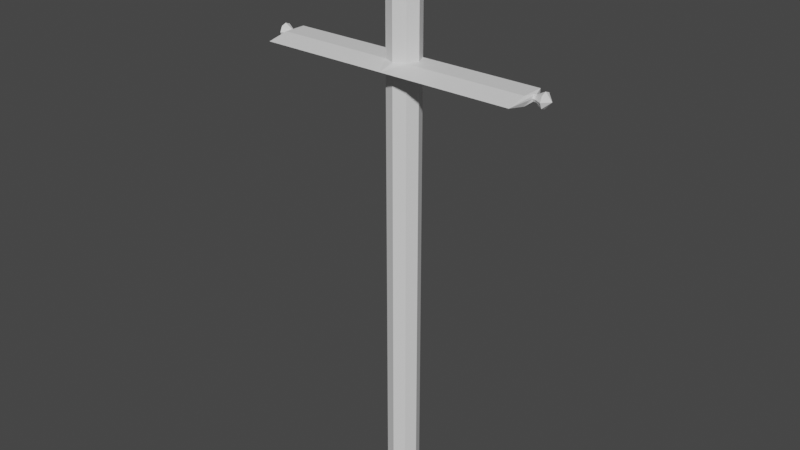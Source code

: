 # Source: Estandarte.blend  (saved by Blender 3.6.11; exported with 4.5.12 LTS)
import bpy
from mathutils import Matrix  # noqa: F401  (used for matrix-valued properties, if any)

bpy.ops.wm.read_factory_settings(use_empty=True)
scene = bpy.context.scene
scene.name = 'Scene'

# ---- materials (node trees are filled in below, after node groups)
mat_metal = bpy.data.materials.new('Metal')
mat_metal.alpha_threshold = 0.0
mat_metal.use_transparent_shadow = False
mat_metal.roughness = 0.5
mat_metal.line_color = (0.0, 0.0, 0.0, 1.0)

# ---- material node trees
mat_metal.use_nodes = True; mat_metal.node_tree.nodes.clear()
_N = mat_metal.node_tree.nodes; _L = mat_metal.node_tree.links
n0 = _N.new('ShaderNodeOutputMaterial'); n0.name = 'Material Output'; n0.location = (300, 300)
n1 = _N.new('ShaderNodeBsdfPrincipled'); n1.name = 'Principled BSDF'; n1.location = (10, 300)
n1.distribution = 'GGX'
n1.subsurface_method = 'RANDOM_WALK_SKIN'
n1.inputs[3].default_value = 1.45
n1.inputs[27].default_value = (0.0, 0.0, 0.0, 1.0)
n1.inputs[28].default_value = 1.0
_L.new(n1.outputs[0], n0.inputs[0])
n0.is_active_output = True

# ---- world
world_world = bpy.data.worlds.new('World'); scene.world = world_world
world_world.use_nodes = True; world_world.node_tree.nodes.clear()
_N = world_world.node_tree.nodes; _L = world_world.node_tree.links
n0 = _N.new('ShaderNodeOutputWorld'); n0.name = 'World Output'; n0.location = (300, 300)
n1 = _N.new('ShaderNodeBackground'); n1.name = 'Background'; n1.location = (10, 300)
n1.inputs[0].default_value = (0.05088, 0.05088, 0.05088, 1.0)
_L.new(n1.outputs[0], n0.inputs[0])
n0.is_active_output = True
world_world.color = (0.05088, 0.05088, 0.05088)
world_world.use_sun_shadow = False
world_world.sun_shadow_jitter_overblur = 0.0

# ---- meshes
me_estandarte = bpy.data.meshes.new('Estandarte')
me_estandarte.from_pydata([(0.05193, 0.05087, 1.97), (0.05193, 0.05087, -0.01), (0.05193, -0.05298, 1.97), (0.05193, -0.05298, -0.01), (-0.05193, 0.05087, 1.97), (-0.05193, 0.05087, -0.01), (-0.05193, -0.05298, 1.97), (-0.05193, -0.05298, -0.01), (0.0, 0.07238, -0.01), (0.0, -0.07449, 1.97), (0.0, -0.07449, -0.01), (0.0, 0.07238, 1.97), (-0.07344, 1.31e-10, -0.01), (-0.07344, 1.31e-10, 1.97), (0.0, 1.31e-10, -0.01), (0.0, 0.07238, 1.929), (0.0, -0.07449, 1.929), (-0.05193, 0.05087, 1.929), (-0.05193, -0.05298, 1.929), (-0.07344, 1.31e-10, 1.929), (-0.6545, -3.962e-05, 1.984), (-0.6545, 0.02309, 1.975), (-0.6545, -0.02242, 1.924), (-0.6545, -0.02242, 1.975), (-0.6545, 0.02309, 1.924), (-0.6545, -3.947e-05, 1.916), (0.0, -0.09652, 2.33), (-0.06751, -0.06856, 2.33), (-0.09547, 1.31e-10, 2.33), (-0.06751, 0.06645, 2.33), (0.0, 0.09442, 2.33), (0.0, -0.05456, 2.3), (-0.05354, -7.904e-05, 2.3), (-0.03786, 0.03683, 2.3), (-0.03786, -0.03888, 2.3), (0.0, 0.05251, 2.3), (0.07344, 1.31e-10, -0.01), (0.07344, 1.31e-10, 1.97), (-0.05354, -7.904e-05, 2.255), (0.0, 0.05251, 2.255), (0.05193, 0.05087, 1.929), (0.05193, -0.05298, 1.929), (0.07344, 1.31e-10, 1.929), (0.6545, -3.962e-05, 1.984), (0.6545, 0.02309, 1.975), (0.6545, -0.02242, 1.924), (0.6545, -0.02242, 1.975), (0.6545, 0.02309, 1.924), (0.6545, -3.947e-05, 1.916), (0.06751, -0.06856, 2.33), (0.0, 1.31e-10, 2.5), (-0.03786, -0.03888, 2.255), (-0.03786, 0.03683, 2.255), (0.0, -0.05456, 2.255), (-0.05193, -0.15, 1.95), (0.0, 0.07238, 1.95), (0.0, -0.15, 1.95), (0.09547, 1.31e-10, 2.33), (-0.05193, 0.05087, 1.95), (-0.6545, -0.03362, 1.95), (-0.6545, 0.03413, 1.95), (0.05193, -0.15, 1.95), (0.06751, 0.06645, 2.33), (0.05354, -7.904e-05, 2.3), (0.0, -0.07449, 2.242), (0.03786, 0.03683, 2.3), (-0.05193, 0.05087, 2.242), (-0.05193, -0.05298, 2.242), (0.0, 0.07238, 2.242), (-0.07344, 1.31e-10, 2.242), (0.03786, -0.03888, 2.3), (-0.6, 1.164e-10, 1.929), (-0.6, 0.05082, 1.929), (-0.6, 0.05082, 1.97), (-0.6, 1.164e-10, 1.97), (-0.6, -0.05304, 1.97), (-0.6, -0.05304, 1.929), (-0.6, -0.1501, 1.95), (-0.6, 0.05082, 1.95), (-0.6102, -3.005e-05, 1.935), (-0.6102, 0.01026, 1.961), (-0.6102, -0.009255, 1.961), (-0.6102, -0.01468, 1.95), (-0.6102, 0.01557, 1.95), (-0.6102, 0.01019, 1.938), (-0.6102, -3.585e-05, 1.965), (-0.6102, -0.009185, 1.938), (-0.6203, -3.17e-05, 1.935), (-0.6203, 0.01023, 1.961), (-0.6203, -0.009213, 1.961), (-0.6203, -0.01467, 1.95), (-0.6203, 0.01557, 1.95), (-0.6203, 0.01023, 1.938), (-0.6203, -3.76e-05, 1.965), (-0.6203, -0.009213, 1.938), (0.03786, 0.03683, 2.255), (0.03786, -0.03888, 2.255), (-0.6845, 0.0002222, 1.95), (0.05354, -7.904e-05, 2.255), (0.05193, 0.05087, 1.95), (0.6545, -0.03362, 1.95), (0.6545, 0.03413, 1.95), (0.05193, 0.05087, 2.242), (0.05193, -0.05298, 2.242), (0.07344, 1.31e-10, 2.242), (0.6, 1.164e-10, 1.929), (0.6, 0.05082, 1.929), (0.6, 0.05082, 1.97), (0.6, 1.164e-10, 1.97), (0.6, -0.05304, 1.97), (0.6, -0.05304, 1.929), (0.6, -0.1501, 1.95), (0.6, 0.05082, 1.95), (0.6102, -3.005e-05, 1.935), (0.6102, 0.01026, 1.961), (0.6102, -0.009255, 1.961), (0.6102, -0.01468, 1.95), (0.6102, 0.01557, 1.95), (0.6102, 0.01019, 1.938), (0.6102, -3.585e-05, 1.965), (0.6102, -0.009185, 1.938), (0.6203, -3.17e-05, 1.935), (0.6203, 0.01023, 1.961), (0.6203, -0.009213, 1.961), (0.6203, -0.01467, 1.95), (0.6203, 0.01557, 1.95), (0.6203, 0.01023, 1.938), (0.6203, -3.76e-05, 1.965), (0.6203, -0.009213, 1.938), (0.6845, 0.0002222, 1.95)], [], [(35, 30, 62, 65), (1, 36, 14, 8), (56, 61, 2, 9), (34, 31, 26, 27), (58, 4, 11, 55), (124, 100, 46, 123), (12, 14, 10, 7), (103, 96, 53, 64), (18, 19, 12, 7), (56, 9, 6, 54), (19, 17, 5, 12), (5, 8, 14, 12), (2, 103, 64, 9), (65, 62, 57, 63), (47, 129, 48), (96, 70, 31, 53), (42, 36, 1, 40), (93, 88, 21, 20), (10, 16, 18, 7), (92, 87, 25, 24), (70, 49, 26, 31), (5, 17, 15, 8), (41, 3, 36, 42), (99, 55, 11, 0), (22, 59, 97), (24, 25, 97), (91, 92, 24, 60), (90, 89, 23, 59), (87, 94, 22, 25), (89, 93, 20, 23), (125, 101, 47, 126), (28, 27, 50), (36, 3, 10, 14), (122, 44, 101, 125), (33, 32, 28, 29), (127, 43, 44, 122), (121, 48, 45, 128), (35, 33, 29, 30), (104, 98, 96, 103), (46, 129, 43), (38, 51, 34, 32), (39, 52, 33, 35), (126, 47, 48, 121), (68, 39, 95, 102), (52, 38, 32, 33), (51, 53, 31, 34), (40, 15, 55, 99), (98, 63, 70, 96), (10, 3, 41, 16), (69, 67, 51, 38), (27, 26, 50), (123, 46, 43, 127), (68, 66, 52, 39), (66, 69, 38, 52), (57, 50, 49), (39, 35, 65, 95), (67, 64, 53, 51), (43, 129, 44), (0, 102, 104, 37), (16, 41, 61, 56), (1, 8, 15, 40), (30, 29, 50), (45, 129, 100), (29, 28, 50), (49, 50, 26), (62, 50, 57), (102, 95, 98, 104), (128, 45, 100, 124), (94, 90, 59, 22), (88, 91, 60, 21), (23, 20, 97), (20, 21, 97), (95, 65, 63, 98), (16, 56, 54, 18), (30, 50, 62), (17, 58, 55, 15), (32, 34, 27, 28), (11, 68, 102, 0), (63, 57, 49, 70), (6, 9, 64, 67), (4, 13, 69, 66), (11, 4, 66, 68), (13, 6, 67, 69), (37, 104, 103, 2), (4, 58, 78, 73), (18, 54, 77, 76), (6, 13, 74, 75), (19, 18, 76, 71), (54, 6, 75, 77), (58, 17, 72, 78), (17, 19, 71, 72), (13, 4, 73, 74), (73, 78, 83, 80), (76, 77, 82, 86), (75, 74, 85, 81), (71, 76, 86, 79), (77, 75, 81, 82), (78, 72, 84, 83), (72, 71, 79, 84), (74, 73, 80, 85), (80, 83, 91, 88), (86, 82, 90, 94), (81, 85, 93, 89), (79, 86, 94, 87), (82, 81, 89, 90), (83, 84, 92, 91), (84, 79, 87, 92), (85, 80, 88, 93), (60, 24, 97), (59, 23, 97), (21, 60, 97), (25, 22, 97), (99, 112, 106, 40), (61, 111, 109, 2), (42, 105, 110, 41), (2, 109, 108, 37), (41, 110, 111, 61), (0, 107, 112, 99), (40, 106, 105, 42), (37, 108, 107, 0), (107, 114, 117, 112), (110, 120, 116, 111), (109, 115, 119, 108), (105, 113, 120, 110), (111, 116, 115, 109), (112, 117, 118, 106), (106, 118, 113, 105), (108, 119, 114, 107), (114, 122, 125, 117), (120, 128, 124, 116), (115, 123, 127, 119), (113, 121, 128, 120), (116, 124, 123, 115), (117, 125, 126, 118), (118, 126, 121, 113), (119, 127, 122, 114), (101, 129, 47), (100, 129, 46), (44, 129, 101), (48, 129, 45)])
_uv = me_estandarte.uv_layers.new(name='UVMap')
_uv.uv.foreach_set('vector', [0.625, 0.2917, 0.625, 0.2917, 0.625, 0.25, 0.625, 0.25, 0.125, 0.5, 0.125, 0.625, 0.1667, 0.625, 0.1667, 0.5, 0.6187, 0.9583, 0.6187, 1.0, 0.625, 1.0, 0.625, 0.9583, 0.625, 1.0, 0.625, 0.9583, 0.625, 0.9583, 0.625, 1.0, 0.6187, 0.25, 0.625, 0.25, 0.625, 0.2917, 0.6187, 0.2917, 0.6187, 1.0, 0.6187, 1.0, 0.625, 1.0, 0.625, 1.0, 0.125, 0.625, 0.1667, 0.625, 0.1667, 0.75, 0.125, 0.75, 0.625, 1.0, 0.625, 1.0, 0.625, 0.9583, 0.625, 0.9583, 0.6125, 0.0, 0.6125, 0.125, 0.375, 0.125, 0.375, 0.0, 0.6187, 0.9583, 0.625, 0.9583, 0.625, 1.0, 0.6187, 1.0, 0.6125, 0.125, 0.6125, 0.25, 0.375, 0.25, 0.375, 0.125, 0.125, 0.5, 0.1667, 0.5, 0.1667, 0.625, 0.125, 0.625, 0.625, 1.0, 0.625, 1.0, 0.625, 0.9583, 0.625, 0.9583, 0.875, 0.5, 0.875, 0.5, 0.875, 0.625, 0.875, 0.625, 0.6125, 0.25, 0.7437, 0.5, 0.6125, 0.125, 0.625, 1.0, 0.625, 1.0, 0.625, 0.9583, 0.625, 0.9583, 0.6125, 0.125, 0.375, 0.125, 0.375, 0.25, 0.6125, 0.25, 0.875, 0.625, 0.875, 0.5, 0.875, 0.5, 0.875, 0.625, 0.375, 0.9583, 0.6125, 0.9583, 0.6125, 1.0, 0.375, 1.0, 0.6125, 0.25, 0.6125, 0.125, 0.6125, 0.125, 0.6125, 0.25, 0.625, 1.0, 0.625, 1.0, 0.625, 0.9583, 0.625, 0.9583, 0.375, 0.25, 0.6125, 0.25, 0.6125, 0.2917, 0.375, 0.2917, 0.6125, 0.0, 0.375, 0.0, 0.375, 0.125, 0.6125, 0.125, 0.6187, 0.25, 0.6187, 0.2917, 0.625, 0.2917, 0.625, 0.25, 0.6125, 1.0, 0.6187, 1.0, 0.7437, 0.5, 0.6125, 0.25, 0.6125, 0.125, 0.7437, 0.5, 0.6187, 0.25, 0.6125, 0.25, 0.6125, 0.25, 0.6187, 0.25, 0.6187, 1.0, 0.625, 1.0, 0.625, 1.0, 0.6187, 1.0, 0.6125, 0.125, 0.6125, 0.0, 0.6125, 0.0, 0.6125, 0.125, 0.875, 0.75, 0.875, 0.625, 0.875, 0.625, 0.875, 0.75, 0.6187, 0.25, 0.6187, 0.25, 0.6125, 0.25, 0.6125, 0.25, 0.875, 0.625, 0.875, 0.75, 0.75, 0.625, 0.125, 0.625, 0.125, 0.75, 0.1667, 0.75, 0.1667, 0.625, 0.625, 0.25, 0.625, 0.25, 0.6187, 0.25, 0.6187, 0.25, 0.875, 0.5, 0.875, 0.625, 0.875, 0.625, 0.875, 0.5, 0.875, 0.625, 0.875, 0.625, 0.875, 0.5, 0.875, 0.5, 0.6125, 0.125, 0.6125, 0.125, 0.6125, 0.0, 0.6125, 0.0, 0.625, 0.2917, 0.625, 0.25, 0.625, 0.25, 0.625, 0.2917, 0.875, 0.625, 0.875, 0.625, 0.875, 0.75, 0.875, 0.75, 0.875, 0.75, 0.7437, 0.5, 0.875, 0.625, 0.875, 0.625, 0.875, 0.75, 0.875, 0.75, 0.875, 0.625, 0.625, 0.2917, 0.625, 0.25, 0.625, 0.25, 0.625, 0.2917, 0.6125, 0.25, 0.6125, 0.25, 0.6125, 0.125, 0.6125, 0.125, 0.625, 0.2917, 0.625, 0.2917, 0.625, 0.25, 0.625, 0.25, 0.875, 0.5, 0.875, 0.625, 0.875, 0.625, 0.875, 0.5, 0.625, 1.0, 0.625, 0.9583, 0.625, 0.9583, 0.625, 1.0, 0.6125, 0.25, 0.6125, 0.2917, 0.6187, 0.2917, 0.6187, 0.25, 0.875, 0.625, 0.875, 0.625, 0.875, 0.75, 0.875, 0.75, 0.375, 0.9583, 0.375, 1.0, 0.6125, 1.0, 0.6125, 0.9583, 0.875, 0.625, 0.875, 0.75, 0.875, 0.75, 0.875, 0.625, 0.625, 1.0, 0.625, 0.9583, 0.75, 0.625, 0.875, 0.75, 0.875, 0.75, 0.875, 0.625, 0.875, 0.625, 0.625, 0.2917, 0.625, 0.25, 0.625, 0.25, 0.625, 0.2917, 0.875, 0.5, 0.875, 0.625, 0.875, 0.625, 0.875, 0.5, 0.875, 0.625, 0.75, 0.625, 0.875, 0.75, 0.625, 0.2917, 0.625, 0.2917, 0.625, 0.25, 0.625, 0.25, 0.625, 1.0, 0.625, 0.9583, 0.625, 0.9583, 0.625, 1.0, 0.875, 0.625, 0.7437, 0.5, 0.875, 0.5, 0.875, 0.5, 0.875, 0.5, 0.875, 0.625, 0.875, 0.625, 0.6125, 0.9583, 0.6125, 1.0, 0.6187, 1.0, 0.6187, 0.9583, 0.375, 0.25, 0.375, 0.2917, 0.6125, 0.2917, 0.6125, 0.25, 0.625, 0.2917, 0.625, 0.25, 0.75, 0.625, 0.6125, 1.0, 0.7437, 0.5, 0.6187, 1.0, 0.875, 0.5, 0.875, 0.625, 0.75, 0.625, 0.625, 1.0, 0.75, 0.625, 0.625, 0.9583, 0.875, 0.5, 0.75, 0.625, 0.875, 0.625, 0.875, 0.5, 0.875, 0.5, 0.875, 0.625, 0.875, 0.625, 0.6125, 1.0, 0.6125, 1.0, 0.6187, 1.0, 0.6187, 1.0, 0.6125, 1.0, 0.6187, 1.0, 0.6187, 1.0, 0.6125, 1.0, 0.625, 0.25, 0.6187, 0.25, 0.6187, 0.25, 0.625, 0.25, 0.875, 0.75, 0.875, 0.625, 0.7437, 0.5, 0.875, 0.625, 0.875, 0.5, 0.7437, 0.5, 0.875, 0.5, 0.875, 0.5, 0.875, 0.625, 0.875, 0.625, 0.6125, 0.9583, 0.6187, 0.9583, 0.6187, 1.0, 0.6125, 1.0, 0.625, 0.2917, 0.75, 0.625, 0.625, 0.25, 0.6125, 0.25, 0.6187, 0.25, 0.6187, 0.2917, 0.6125, 0.2917, 0.875, 0.625, 0.875, 0.75, 0.875, 0.75, 0.875, 0.625, 0.625, 0.2917, 0.625, 0.2917, 0.625, 0.25, 0.625, 0.25, 0.875, 0.625, 0.875, 0.625, 0.875, 0.75, 0.875, 0.75, 0.625, 1.0, 0.625, 0.9583, 0.625, 0.9583, 0.625, 1.0, 0.875, 0.5, 0.875, 0.625, 0.875, 0.625, 0.875, 0.5, 0.625, 0.2917, 0.625, 0.25, 0.625, 0.25, 0.625, 0.2917, 0.875, 0.625, 0.875, 0.75, 0.875, 0.75, 0.875, 0.625, 0.875, 0.625, 0.875, 0.625, 0.875, 0.75, 0.875, 0.75, 0.625, 0.25, 0.6187, 0.25, 0.6187, 0.25, 0.625, 0.25, 0.6125, 1.0, 0.6187, 1.0, 0.6187, 1.0, 0.6125, 1.0, 0.875, 0.75, 0.875, 0.625, 0.875, 0.625, 0.875, 0.75, 0.6125, 0.125, 0.6125, 0.0, 0.6125, 0.0, 0.6125, 0.125, 0.6187, 1.0, 0.625, 1.0, 0.625, 1.0, 0.6187, 1.0, 0.6187, 0.25, 0.6125, 0.25, 0.6125, 0.25, 0.6187, 0.25, 0.6125, 0.25, 0.6125, 0.125, 0.6125, 0.125, 0.6125, 0.25, 0.875, 0.625, 0.875, 0.5, 0.875, 0.5, 0.875, 0.625, 0.625, 0.25, 0.6187, 0.25, 0.6188, 0.25, 0.625, 0.25, 0.6125, 1.0, 0.6187, 1.0, 0.6187, 1.0, 0.6125, 1.0, 0.875, 0.75, 0.875, 0.625, 0.875, 0.625, 0.875, 0.75, 0.6125, 0.125, 0.6125, 0.0, 0.6125, 0.0, 0.6125, 0.125, 0.6187, 1.0, 0.625, 1.0, 0.625, 1.0, 0.6187, 1.0, 0.6187, 0.25, 0.6125, 0.25, 0.6125, 0.25, 0.6188, 0.25, 0.6125, 0.25, 0.6125, 0.125, 0.6125, 0.125, 0.6125, 0.25, 0.875, 0.625, 0.875, 0.5, 0.875, 0.5, 0.875, 0.625, 0.625, 0.25, 0.6188, 0.25, 0.6187, 0.25, 0.625, 0.25, 0.6125, 1.0, 0.6187, 1.0, 0.6187, 1.0, 0.6125, 1.0, 0.875, 0.75, 0.875, 0.625, 0.875, 0.625, 0.875, 0.75, 0.6125, 0.125, 0.6125, 0.0, 0.6125, 0.0, 0.6125, 0.125, 0.6187, 1.0, 0.625, 1.0, 0.625, 1.0, 0.6187, 1.0, 0.6188, 0.25, 0.6125, 0.25, 0.6125, 0.25, 0.6187, 0.25, 0.6125, 0.25, 0.6125, 0.125, 0.6125, 0.125, 0.6125, 0.25, 0.875, 0.625, 0.875, 0.5, 0.875, 0.5, 0.875, 0.625, 0.6187, 0.25, 0.6125, 0.25, 0.7437, 0.5, 0.6187, 1.0, 0.625, 1.0, 0.7437, 0.5, 0.625, 0.25, 0.6187, 0.25, 0.7437, 0.5, 0.6125, 0.125, 0.6125, 0.0, 0.7437, 0.5, 0.6187, 0.25, 0.6187, 0.25, 0.6125, 0.25, 0.6125, 0.25, 0.6187, 1.0, 0.6187, 1.0, 0.625, 1.0, 0.625, 1.0, 0.6125, 0.125, 0.6125, 0.125, 0.6125, 0.0, 0.6125, 0.0, 0.875, 0.75, 0.875, 0.75, 0.875, 0.625, 0.875, 0.625, 0.6125, 1.0, 0.6125, 1.0, 0.6187, 1.0, 0.6187, 1.0, 0.625, 0.25, 0.625, 0.25, 0.6187, 0.25, 0.6187, 0.25, 0.6125, 0.25, 0.6125, 0.25, 0.6125, 0.125, 0.6125, 0.125, 0.875, 0.625, 0.875, 0.625, 0.875, 0.5, 0.875, 0.5, 0.625, 0.25, 0.625, 0.25, 0.6188, 0.25, 0.6187, 0.25, 0.6125, 1.0, 0.6125, 1.0, 0.6187, 1.0, 0.6187, 1.0, 0.875, 0.75, 0.875, 0.75, 0.875, 0.625, 0.875, 0.625, 0.6125, 0.125, 0.6125, 0.125, 0.6125, 0.0, 0.6125, 0.0, 0.6187, 1.0, 0.6187, 1.0, 0.625, 1.0, 0.625, 1.0, 0.6187, 0.25, 0.6188, 0.25, 0.6125, 0.25, 0.6125, 0.25, 0.6125, 0.25, 0.6125, 0.25, 0.6125, 0.125, 0.6125, 0.125, 0.875, 0.625, 0.875, 0.625, 0.875, 0.5, 0.875, 0.5, 0.625, 0.25, 0.625, 0.25, 0.6187, 0.25, 0.6188, 0.25, 0.6125, 1.0, 0.6125, 1.0, 0.6187, 1.0, 0.6187, 1.0, 0.875, 0.75, 0.875, 0.75, 0.875, 0.625, 0.875, 0.625, 0.6125, 0.125, 0.6125, 0.125, 0.6125, 0.0, 0.6125, 0.0, 0.6187, 1.0, 0.6187, 1.0, 0.625, 1.0, 0.625, 1.0, 0.6188, 0.25, 0.6187, 0.25, 0.6125, 0.25, 0.6125, 0.25, 0.6125, 0.25, 0.6125, 0.25, 0.6125, 0.125, 0.6125, 0.125, 0.875, 0.625, 0.875, 0.625, 0.875, 0.5, 0.875, 0.5, 0.6187, 0.25, 0.7437, 0.5, 0.6125, 0.25, 0.6187, 1.0, 0.7437, 0.5, 0.625, 1.0, 0.625, 0.25, 0.7437, 0.5, 0.6187, 0.25, 0.6125, 0.125, 0.7437, 0.5, 0.6125, 0.0])
me_estandarte.materials.append(mat_metal)
me_estandarte.use_mirror_x = True
me_estandarte.use_mirror_vertex_groups = False
me_estandarte.update()

# ---- objects
ob_estandarte = bpy.data.objects.new('Estandarte', me_estandarte)

# ---- transforms, parenting, visibility, modifiers, constraints
ob_estandarte.location = (0.0, 0.0, 0.0)
ob_estandarte.lock_rotations_4d = False
ob_estandarte.empty_display_type = 'ARROWS'
ob_estandarte.lineart.crease_threshold = 0.0
ob_estandarte.use_mesh_mirror_x = True

# ---- collection membership
scene.collection.objects.link(ob_estandarte)

# ---- scene / render settings (as saved in the file)
scene.frame_start = 1; scene.frame_end = 250; scene.frame_set(1)
scene.render.engine = 'BLENDER_EEVEE_NEXT'
scene.cycles.sampling_pattern = 'TABULATED_SOBOL'
scene.view_settings.view_transform = 'Filmic'
bpy.context.view_layer.update()

# ---- added for rendering (the .blend has no active camera and no usable light): camera, sun
cam_auto = bpy.data.cameras.new('AutoCamera')
cam_auto.lens = 50.0
cam_auto.sensor_width = 36.0
cam_auto.clip_end = 1000.0
ob_auto_camera = bpy.data.objects.new('AutoCamera', cam_auto)
scene.collection.objects.link(ob_auto_camera)
ob_auto_camera.location = (2.65494, -3.21374, 3.36895)
ob_auto_camera.rotation_euler = (1.09748, -7.21219e-08, 0.694738)
scene.camera = ob_auto_camera
light_auto_sun = bpy.data.lights.new('AutoSun', 'SUN')
light_auto_sun.energy = 3.0
light_auto_sun.angle = 0.0523599
ob_auto_sun = bpy.data.objects.new('AutoSun', light_auto_sun)
scene.collection.objects.link(ob_auto_sun)
ob_auto_sun.rotation_euler = (0.872665, 0.174533, 0.523599)
bpy.context.view_layer.update()
